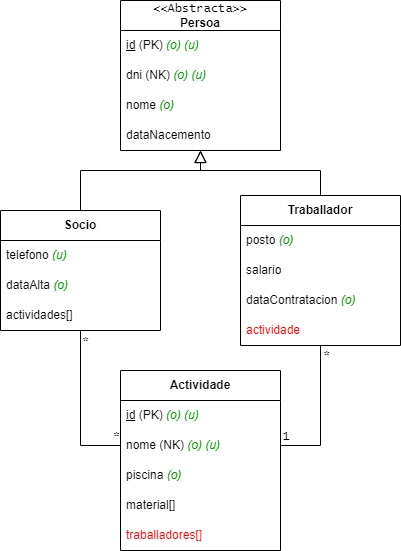

The diagram above was exported from draw.io. Its source (the exported page's mxGraphModel, read from the mxfile embedded in the PNG):
<mxGraphModel dx="1050" dy="587" grid="1" gridSize="10" guides="1" tooltips="1" connect="1" arrows="1" fold="1" page="1" pageScale="1" pageWidth="827" pageHeight="1169" math="0" shadow="0">
  <root>
    <mxCell id="WIyWlLk6GJQsqaUBKTNV-0" />
    <mxCell id="WIyWlLk6GJQsqaUBKTNV-1" parent="WIyWlLk6GJQsqaUBKTNV-0" />
    <mxCell id="aBfzNIonqwb9FDvmtM2b-1" value="&lt;font face=&quot;Lucida Console&quot;&gt;&amp;lt;&amp;lt;Abstracta&amp;gt;&amp;gt;&lt;br&gt;&lt;/font&gt;&lt;b&gt;Persoa&lt;/b&gt;" style="swimlane;fontStyle=0;childLayout=stackLayout;horizontal=1;startSize=30;horizontalStack=0;resizeParent=1;resizeParentMax=0;resizeLast=0;collapsible=1;marginBottom=0;whiteSpace=wrap;html=1;" parent="WIyWlLk6GJQsqaUBKTNV-1" vertex="1">
      <mxGeometry x="320" y="70" width="160" height="150" as="geometry">
        <mxRectangle x="320" y="70" width="130" height="40" as="alternateBounds" />
      </mxGeometry>
    </mxCell>
    <mxCell id="aBfzNIonqwb9FDvmtM2b-2" value="&lt;div&gt;&lt;u&gt;id&lt;/u&gt; (PK) &lt;i&gt;&lt;font color=&quot;#009900&quot;&gt;(o) (u)&lt;/font&gt;&lt;/i&gt;&lt;/div&gt;" style="text;strokeColor=none;fillColor=none;align=left;verticalAlign=middle;spacingLeft=4;spacingRight=4;overflow=hidden;points=[[0,0.5],[1,0.5]];portConstraint=eastwest;rotatable=0;whiteSpace=wrap;html=1;" parent="aBfzNIonqwb9FDvmtM2b-1" vertex="1">
      <mxGeometry y="30" width="160" height="30" as="geometry" />
    </mxCell>
    <mxCell id="aBfzNIonqwb9FDvmtM2b-3" value="&lt;div&gt;dni (NK) &lt;i&gt;&lt;font color=&quot;#009900&quot;&gt;(o) (u)&lt;/font&gt;&lt;/i&gt;&lt;/div&gt;" style="text;strokeColor=none;fillColor=none;align=left;verticalAlign=middle;spacingLeft=4;spacingRight=4;overflow=hidden;points=[[0,0.5],[1,0.5]];portConstraint=eastwest;rotatable=0;whiteSpace=wrap;html=1;" parent="aBfzNIonqwb9FDvmtM2b-1" vertex="1">
      <mxGeometry y="60" width="160" height="30" as="geometry" />
    </mxCell>
    <mxCell id="aBfzNIonqwb9FDvmtM2b-4" value="&lt;div&gt;nome &lt;i&gt;&lt;font color=&quot;#009900&quot;&gt;(o)&lt;/font&gt;&lt;/i&gt;&lt;/div&gt;" style="text;strokeColor=none;fillColor=none;align=left;verticalAlign=middle;spacingLeft=4;spacingRight=4;overflow=hidden;points=[[0,0.5],[1,0.5]];portConstraint=eastwest;rotatable=0;whiteSpace=wrap;html=1;" parent="aBfzNIonqwb9FDvmtM2b-1" vertex="1">
      <mxGeometry y="90" width="160" height="30" as="geometry" />
    </mxCell>
    <mxCell id="aBfzNIonqwb9FDvmtM2b-22" value="dataNacemento" style="text;strokeColor=none;fillColor=none;align=left;verticalAlign=middle;spacingLeft=4;spacingRight=4;overflow=hidden;points=[[0,0.5],[1,0.5]];portConstraint=eastwest;rotatable=0;whiteSpace=wrap;html=1;" parent="aBfzNIonqwb9FDvmtM2b-1" vertex="1">
      <mxGeometry y="120" width="160" height="30" as="geometry" />
    </mxCell>
    <mxCell id="aBfzNIonqwb9FDvmtM2b-5" value="&lt;b&gt;Socio&lt;/b&gt;" style="swimlane;fontStyle=0;childLayout=stackLayout;horizontal=1;startSize=30;horizontalStack=0;resizeParent=1;resizeParentMax=0;resizeLast=0;collapsible=1;marginBottom=0;whiteSpace=wrap;html=1;" parent="WIyWlLk6GJQsqaUBKTNV-1" vertex="1">
      <mxGeometry x="200" y="280" width="160" height="120" as="geometry" />
    </mxCell>
    <mxCell id="aBfzNIonqwb9FDvmtM2b-8" value="&lt;div&gt;telefono &lt;i&gt;&lt;font color=&quot;#009900&quot;&gt;(u)&lt;/font&gt;&lt;/i&gt;&lt;/div&gt;" style="text;strokeColor=none;fillColor=none;align=left;verticalAlign=middle;spacingLeft=4;spacingRight=4;overflow=hidden;points=[[0,0.5],[1,0.5]];portConstraint=eastwest;rotatable=0;whiteSpace=wrap;html=1;" parent="aBfzNIonqwb9FDvmtM2b-5" vertex="1">
      <mxGeometry y="30" width="160" height="30" as="geometry" />
    </mxCell>
    <mxCell id="aBfzNIonqwb9FDvmtM2b-6" value="&lt;div&gt;dataAlta &lt;i&gt;&lt;font color=&quot;#009900&quot;&gt;(o)&lt;/font&gt;&lt;/i&gt;&lt;/div&gt;" style="text;strokeColor=none;fillColor=none;align=left;verticalAlign=middle;spacingLeft=4;spacingRight=4;overflow=hidden;points=[[0,0.5],[1,0.5]];portConstraint=eastwest;rotatable=0;whiteSpace=wrap;html=1;" parent="aBfzNIonqwb9FDvmtM2b-5" vertex="1">
      <mxGeometry y="60" width="160" height="30" as="geometry" />
    </mxCell>
    <mxCell id="5NaOoWQBJnxrUWao1lLi-5" value="&lt;div&gt;actividades[]&lt;/div&gt;" style="text;strokeColor=none;fillColor=none;align=left;verticalAlign=middle;spacingLeft=4;spacingRight=4;overflow=hidden;points=[[0,0.5],[1,0.5]];portConstraint=eastwest;rotatable=0;whiteSpace=wrap;html=1;" parent="aBfzNIonqwb9FDvmtM2b-5" vertex="1">
      <mxGeometry y="90" width="160" height="30" as="geometry" />
    </mxCell>
    <mxCell id="aBfzNIonqwb9FDvmtM2b-9" value="&lt;b&gt;Traballador&lt;/b&gt;" style="swimlane;fontStyle=0;childLayout=stackLayout;horizontal=1;startSize=30;horizontalStack=0;resizeParent=1;resizeParentMax=0;resizeLast=0;collapsible=1;marginBottom=0;whiteSpace=wrap;html=1;" parent="WIyWlLk6GJQsqaUBKTNV-1" vertex="1">
      <mxGeometry x="440" y="265" width="160" height="150" as="geometry" />
    </mxCell>
    <mxCell id="aBfzNIonqwb9FDvmtM2b-12" value="&lt;div&gt;posto &lt;i&gt;&lt;font color=&quot;#009900&quot;&gt;(o)&lt;/font&gt;&lt;/i&gt;&lt;/div&gt;" style="text;strokeColor=none;fillColor=none;align=left;verticalAlign=middle;spacingLeft=4;spacingRight=4;overflow=hidden;points=[[0,0.5],[1,0.5]];portConstraint=eastwest;rotatable=0;whiteSpace=wrap;html=1;" parent="aBfzNIonqwb9FDvmtM2b-9" vertex="1">
      <mxGeometry y="30" width="160" height="30" as="geometry" />
    </mxCell>
    <mxCell id="aBfzNIonqwb9FDvmtM2b-11" value="&lt;div&gt;salario&lt;/div&gt;" style="text;strokeColor=none;fillColor=none;align=left;verticalAlign=middle;spacingLeft=4;spacingRight=4;overflow=hidden;points=[[0,0.5],[1,0.5]];portConstraint=eastwest;rotatable=0;whiteSpace=wrap;html=1;" parent="aBfzNIonqwb9FDvmtM2b-9" vertex="1">
      <mxGeometry y="60" width="160" height="30" as="geometry" />
    </mxCell>
    <mxCell id="aBfzNIonqwb9FDvmtM2b-10" value="&lt;div&gt;dataContratacion &lt;i&gt;&lt;font color=&quot;#009900&quot;&gt;(o)&lt;/font&gt;&lt;/i&gt;&lt;/div&gt;" style="text;strokeColor=none;fillColor=none;align=left;verticalAlign=middle;spacingLeft=4;spacingRight=4;overflow=hidden;points=[[0,0.5],[1,0.5]];portConstraint=eastwest;rotatable=0;whiteSpace=wrap;html=1;" parent="aBfzNIonqwb9FDvmtM2b-9" vertex="1">
      <mxGeometry y="90" width="160" height="30" as="geometry" />
    </mxCell>
    <mxCell id="5NaOoWQBJnxrUWao1lLi-3" value="&lt;div&gt;&lt;font color=&quot;#ff0000&quot;&gt;actividade&lt;/font&gt;&lt;/div&gt;" style="text;strokeColor=none;fillColor=none;align=left;verticalAlign=middle;spacingLeft=4;spacingRight=4;overflow=hidden;points=[[0,0.5],[1,0.5]];portConstraint=eastwest;rotatable=0;whiteSpace=wrap;html=1;" parent="aBfzNIonqwb9FDvmtM2b-9" vertex="1">
      <mxGeometry y="120" width="160" height="30" as="geometry" />
    </mxCell>
    <mxCell id="aBfzNIonqwb9FDvmtM2b-13" value="&lt;b&gt;Actividade&lt;/b&gt;" style="swimlane;fontStyle=0;childLayout=stackLayout;horizontal=1;startSize=30;horizontalStack=0;resizeParent=1;resizeParentMax=0;resizeLast=0;collapsible=1;marginBottom=0;whiteSpace=wrap;html=1;" parent="WIyWlLk6GJQsqaUBKTNV-1" vertex="1">
      <mxGeometry x="320" y="440" width="160" height="180" as="geometry">
        <mxRectangle x="320" y="440" width="90" height="30" as="alternateBounds" />
      </mxGeometry>
    </mxCell>
    <mxCell id="aBfzNIonqwb9FDvmtM2b-14" value="&lt;div&gt;&lt;u&gt;id&lt;/u&gt; (PK) &lt;i&gt;&lt;font color=&quot;#009900&quot;&gt;(o) (u)&lt;/font&gt;&lt;/i&gt;&lt;/div&gt;" style="text;strokeColor=none;fillColor=none;align=left;verticalAlign=middle;spacingLeft=4;spacingRight=4;overflow=hidden;points=[[0,0.5],[1,0.5]];portConstraint=eastwest;rotatable=0;whiteSpace=wrap;html=1;" parent="aBfzNIonqwb9FDvmtM2b-13" vertex="1">
      <mxGeometry y="30" width="160" height="30" as="geometry" />
    </mxCell>
    <mxCell id="aBfzNIonqwb9FDvmtM2b-15" value="&lt;div&gt;nome (NK) &lt;i&gt;&lt;font color=&quot;#009900&quot;&gt;(o) (u)&lt;/font&gt;&lt;/i&gt;&lt;/div&gt;" style="text;strokeColor=none;fillColor=none;align=left;verticalAlign=middle;spacingLeft=4;spacingRight=4;overflow=hidden;points=[[0,0.5],[1,0.5]];portConstraint=eastwest;rotatable=0;whiteSpace=wrap;html=1;" parent="aBfzNIonqwb9FDvmtM2b-13" vertex="1">
      <mxGeometry y="60" width="160" height="30" as="geometry" />
    </mxCell>
    <mxCell id="aBfzNIonqwb9FDvmtM2b-16" value="&lt;div&gt;piscina &lt;i&gt;&lt;font color=&quot;#009900&quot;&gt;(o)&lt;/font&gt;&lt;/i&gt;&lt;/div&gt;" style="text;strokeColor=none;fillColor=none;align=left;verticalAlign=middle;spacingLeft=4;spacingRight=4;overflow=hidden;points=[[0,0.5],[1,0.5]];portConstraint=eastwest;rotatable=0;whiteSpace=wrap;html=1;" parent="aBfzNIonqwb9FDvmtM2b-13" vertex="1">
      <mxGeometry y="90" width="160" height="30" as="geometry" />
    </mxCell>
    <mxCell id="aBfzNIonqwb9FDvmtM2b-26" value="material[]" style="text;strokeColor=none;fillColor=none;align=left;verticalAlign=middle;spacingLeft=4;spacingRight=4;overflow=hidden;points=[[0,0.5],[1,0.5]];portConstraint=eastwest;rotatable=0;whiteSpace=wrap;html=1;" parent="aBfzNIonqwb9FDvmtM2b-13" vertex="1">
      <mxGeometry y="120" width="160" height="30" as="geometry" />
    </mxCell>
    <mxCell id="5NaOoWQBJnxrUWao1lLi-2" value="&lt;font color=&quot;#ff0000&quot;&gt;traballadores[]&lt;/font&gt;" style="text;strokeColor=none;fillColor=none;align=left;verticalAlign=middle;spacingLeft=4;spacingRight=4;overflow=hidden;points=[[0,0.5],[1,0.5]];portConstraint=eastwest;rotatable=0;whiteSpace=wrap;html=1;" parent="aBfzNIonqwb9FDvmtM2b-13" vertex="1">
      <mxGeometry y="150" width="160" height="30" as="geometry" />
    </mxCell>
    <mxCell id="aBfzNIonqwb9FDvmtM2b-34" value="" style="endArrow=block;endSize=10;endFill=0;shadow=0;strokeWidth=1;rounded=0;edgeStyle=elbowEdgeStyle;elbow=vertical;exitX=0.5;exitY=0;exitDx=0;exitDy=0;" parent="WIyWlLk6GJQsqaUBKTNV-1" source="aBfzNIonqwb9FDvmtM2b-5" target="aBfzNIonqwb9FDvmtM2b-1" edge="1">
      <mxGeometry width="160" relative="1" as="geometry">
        <mxPoint x="140" y="250" as="sourcePoint" />
        <mxPoint x="50" y="160" as="targetPoint" />
        <Array as="points">
          <mxPoint x="270" y="240" />
        </Array>
      </mxGeometry>
    </mxCell>
    <mxCell id="aBfzNIonqwb9FDvmtM2b-45" value="" style="endArrow=block;endSize=10;endFill=0;shadow=0;strokeWidth=1;rounded=0;edgeStyle=elbowEdgeStyle;elbow=vertical;exitX=0.5;exitY=0;exitDx=0;exitDy=0;" parent="WIyWlLk6GJQsqaUBKTNV-1" source="aBfzNIonqwb9FDvmtM2b-9" edge="1">
      <mxGeometry width="160" relative="1" as="geometry">
        <mxPoint x="130" y="310" as="sourcePoint" />
        <mxPoint x="400" y="220" as="targetPoint" />
        <Array as="points">
          <mxPoint x="540" y="240" />
        </Array>
      </mxGeometry>
    </mxCell>
    <mxCell id="aBfzNIonqwb9FDvmtM2b-49" value="" style="endArrow=none;html=1;rounded=0;fontFamily=Lucida Console;entryX=0;entryY=0.5;entryDx=0;entryDy=0;" parent="WIyWlLk6GJQsqaUBKTNV-1" source="aBfzNIonqwb9FDvmtM2b-5" target="aBfzNIonqwb9FDvmtM2b-15" edge="1">
      <mxGeometry relative="1" as="geometry">
        <mxPoint x="240" y="595" as="sourcePoint" />
        <mxPoint x="260" y="580" as="targetPoint" />
        <Array as="points">
          <mxPoint x="280" y="515" />
        </Array>
      </mxGeometry>
    </mxCell>
    <mxCell id="aBfzNIonqwb9FDvmtM2b-50" value="*" style="resizable=0;html=1;align=left;verticalAlign=bottom;fontFamily=Lucida Console;" parent="aBfzNIonqwb9FDvmtM2b-49" connectable="0" vertex="1">
      <mxGeometry x="-1" relative="1" as="geometry">
        <mxPoint y="20" as="offset" />
      </mxGeometry>
    </mxCell>
    <mxCell id="aBfzNIonqwb9FDvmtM2b-51" value="*" style="resizable=0;html=1;align=right;verticalAlign=bottom;fontFamily=Lucida Console;" parent="aBfzNIonqwb9FDvmtM2b-49" connectable="0" vertex="1">
      <mxGeometry x="1" relative="1" as="geometry">
        <mxPoint as="offset" />
      </mxGeometry>
    </mxCell>
    <mxCell id="aBfzNIonqwb9FDvmtM2b-52" value="" style="endArrow=none;html=1;rounded=0;fontFamily=Lucida Console;entryX=1;entryY=0.5;entryDx=0;entryDy=0;" parent="WIyWlLk6GJQsqaUBKTNV-1" source="aBfzNIonqwb9FDvmtM2b-9" target="aBfzNIonqwb9FDvmtM2b-15" edge="1">
      <mxGeometry relative="1" as="geometry">
        <mxPoint x="550" y="440" as="sourcePoint" />
        <mxPoint x="330" y="605" as="targetPoint" />
        <Array as="points">
          <mxPoint x="520" y="515" />
        </Array>
      </mxGeometry>
    </mxCell>
    <mxCell id="aBfzNIonqwb9FDvmtM2b-53" value="*" style="resizable=0;html=1;align=left;verticalAlign=bottom;fontFamily=Lucida Console;" parent="aBfzNIonqwb9FDvmtM2b-52" connectable="0" vertex="1">
      <mxGeometry x="-1" relative="1" as="geometry">
        <mxPoint x="1" y="19" as="offset" />
      </mxGeometry>
    </mxCell>
    <mxCell id="aBfzNIonqwb9FDvmtM2b-54" value="1" style="resizable=0;html=1;align=right;verticalAlign=bottom;fontFamily=Lucida Console;" parent="aBfzNIonqwb9FDvmtM2b-52" connectable="0" vertex="1">
      <mxGeometry x="1" relative="1" as="geometry">
        <mxPoint x="10" as="offset" />
      </mxGeometry>
    </mxCell>
  </root>
</mxGraphModel>